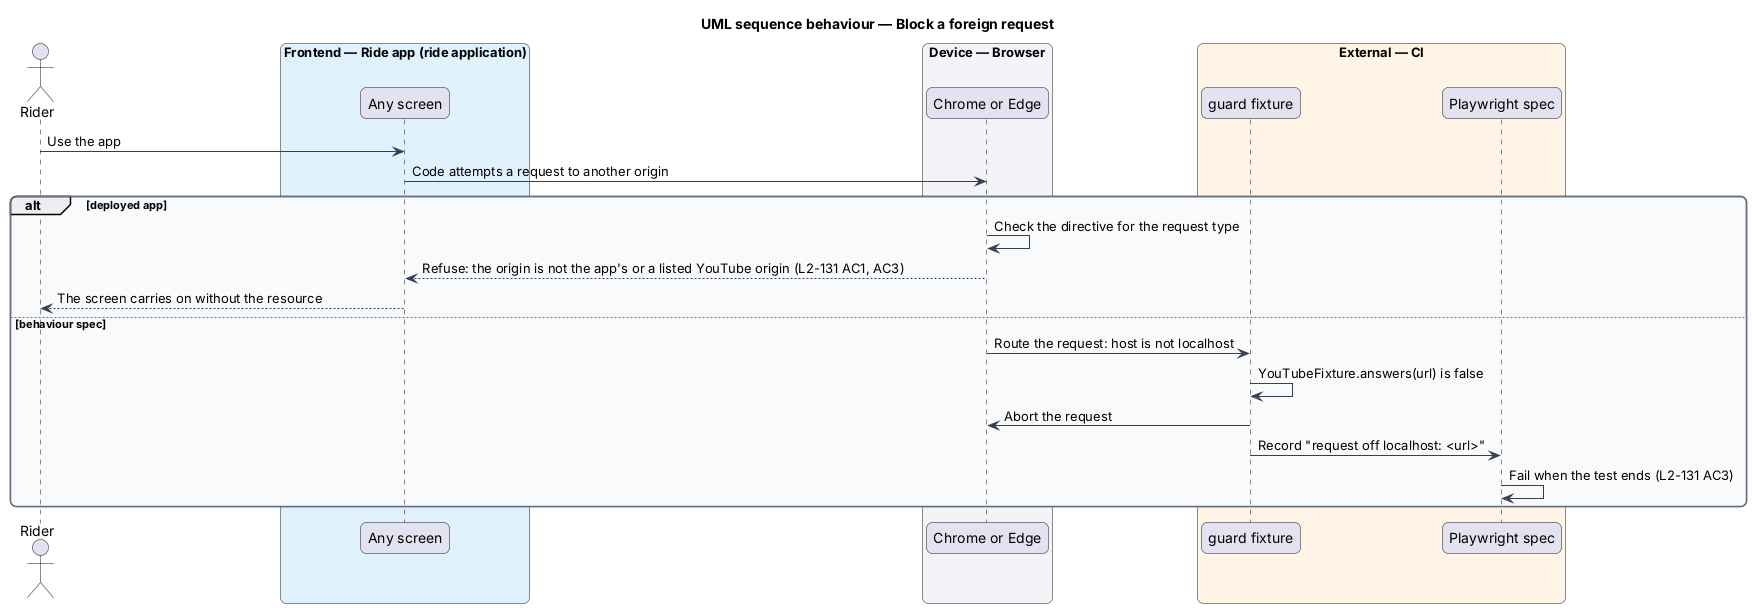

The diagram above was rendered by PlantUML. Its source (embedded in the PNG):
@startuml
title UML sequence behaviour — Block a foreign request
skinparam backgroundColor #FFFFFF
skinparam shadowing false
skinparam roundcorner 12
skinparam defaultFontName Arial
skinparam ArrowColor #344054
skinparam rectangle {
  BorderColor #344054
  FontColor #101828
}
skinparam package {
  BorderColor #667085
  FontColor #101828
  BackgroundColor #F9FAFB
}
actor "Rider" as rider
box "Frontend — Ride app (ride application)" #E0F2FE
  participant "Any screen" as page
end box
box "Device — Browser" #F2F4F7
  participant "Chrome or Edge" as browser
end box
box "External — CI" #FFF4E5
  participant "guard fixture" as guard
  participant "Playwright spec" as spec
end box
rider -> page : Use the app
page -> browser : Code attempts a request to another origin
alt deployed app
  browser -> browser : Check the directive for the request type
  browser --> page : Refuse: the origin is not the app's or a listed YouTube origin (L2-131 AC1, AC3)
  page --> rider : The screen carries on without the resource
else behaviour spec
  browser -> guard : Route the request: host is not localhost
  guard -> guard : YouTubeFixture.answers(url) is false
  guard -> browser : Abort the request
  guard -> spec : Record "request off localhost: <url>"
  spec -> spec : Fail when the test ends (L2-131 AC3)
end
@enduml